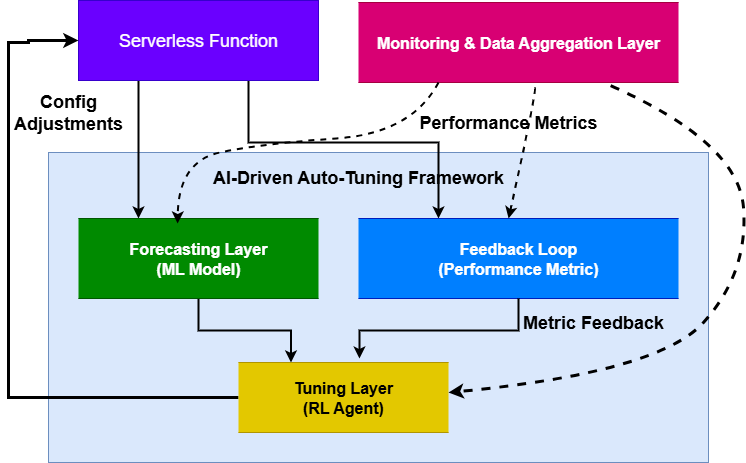

The diagram above was exported from draw.io. Its source (the exported page's mxGraphModel, read from the mxfile embedded in the PNG):
<mxGraphModel dx="1426" dy="743" grid="1" gridSize="10" guides="1" tooltips="1" connect="1" arrows="1" fold="1" page="1" pageScale="1" pageWidth="850" pageHeight="1100" math="0" shadow="0">
  <root>
    <mxCell id="0" />
    <mxCell id="1" parent="0" />
    <mxCell id="sj_q4xrv4v6-9KvoHOzv-5" value="" style="rounded=0;whiteSpace=wrap;html=1;fillColor=#dae8fc;strokeColor=#6c8ebf;" vertex="1" parent="1">
      <mxGeometry x="104" y="487" width="660" height="310" as="geometry" />
    </mxCell>
    <mxCell id="sj_q4xrv4v6-9KvoHOzv-10" style="edgeStyle=orthogonalEdgeStyle;rounded=0;orthogonalLoop=1;jettySize=auto;html=1;exitX=0.25;exitY=1;exitDx=0;exitDy=0;entryX=0.25;entryY=0;entryDx=0;entryDy=0;strokeWidth=2;" edge="1" parent="1" source="LgC0pb5j3PMO2-rejhBV-1" target="sj_q4xrv4v6-9KvoHOzv-2">
      <mxGeometry relative="1" as="geometry" />
    </mxCell>
    <mxCell id="sj_q4xrv4v6-9KvoHOzv-14" style="edgeStyle=orthogonalEdgeStyle;rounded=0;orthogonalLoop=1;jettySize=auto;html=1;entryX=0.25;entryY=0;entryDx=0;entryDy=0;strokeWidth=2;" edge="1" parent="1" source="LgC0pb5j3PMO2-rejhBV-1" target="sj_q4xrv4v6-9KvoHOzv-3">
      <mxGeometry relative="1" as="geometry">
        <Array as="points">
          <mxPoint x="304" y="477" />
          <mxPoint x="494" y="477" />
        </Array>
      </mxGeometry>
    </mxCell>
    <mxCell id="LgC0pb5j3PMO2-rejhBV-1" value="&lt;font style=&quot;font-size: 18px;&quot;&gt;Serverless Function&lt;/font&gt;" style="rounded=0;whiteSpace=wrap;html=1;fillColor=#6a00ff;strokeColor=#3700CC;fontColor=#ffffff;" parent="1" vertex="1">
      <mxGeometry x="134" y="335" width="240" height="80" as="geometry" />
    </mxCell>
    <mxCell id="sj_q4xrv4v6-9KvoHOzv-1" value="&lt;span style=&quot;font-size: 16px;&quot;&gt;&lt;b&gt;Monitoring &amp;amp; Data Aggregation Layer&lt;/b&gt;&lt;/span&gt;" style="shape=partialRectangle;whiteSpace=wrap;html=1;left=0;right=0;fillColor=#d80073;strokeColor=#A50040;fontColor=#ffffff;" vertex="1" parent="1">
      <mxGeometry x="414" y="337" width="320" height="80" as="geometry" />
    </mxCell>
    <mxCell id="sj_q4xrv4v6-9KvoHOzv-11" style="edgeStyle=orthogonalEdgeStyle;rounded=0;orthogonalLoop=1;jettySize=auto;html=1;entryX=0.25;entryY=0;entryDx=0;entryDy=0;strokeWidth=2;" edge="1" parent="1" source="sj_q4xrv4v6-9KvoHOzv-2" target="sj_q4xrv4v6-9KvoHOzv-4">
      <mxGeometry relative="1" as="geometry" />
    </mxCell>
    <mxCell id="sj_q4xrv4v6-9KvoHOzv-2" value="&lt;b&gt;&lt;font style=&quot;font-size: 16px;&quot;&gt;Forecasting&amp;nbsp;&lt;/font&gt;&lt;/b&gt;&lt;b style=&quot;background-color: transparent; color: light-dark(rgb(255, 255, 255), rgb(18, 18, 18));&quot;&gt;&lt;font style=&quot;font-size: 16px;&quot;&gt;Layer&lt;/font&gt;&lt;/b&gt;&lt;div&gt;&lt;b style=&quot;background-color: transparent; color: light-dark(rgb(255, 255, 255), rgb(18, 18, 18));&quot;&gt;&lt;font style=&quot;font-size: 16px;&quot;&gt;(ML Model)&lt;/font&gt;&lt;/b&gt;&lt;/div&gt;" style="shape=partialRectangle;whiteSpace=wrap;html=1;left=0;right=0;fillColor=#008a00;strokeColor=#005700;fontColor=#ffffff;" vertex="1" parent="1">
      <mxGeometry x="134" y="553" width="240" height="80" as="geometry" />
    </mxCell>
    <mxCell id="sj_q4xrv4v6-9KvoHOzv-3" value="&lt;span style=&quot;font-size: 16px;&quot;&gt;&lt;b&gt;Feedback&amp;nbsp;&lt;/b&gt;&lt;/span&gt;&lt;b style=&quot;font-size: 16px; background-color: transparent; color: light-dark(rgb(255, 255, 255), rgb(18, 18, 18));&quot;&gt;Loop&lt;/b&gt;&lt;div&gt;&lt;b style=&quot;font-size: 16px; background-color: transparent; color: light-dark(rgb(255, 255, 255), rgb(18, 18, 18));&quot;&gt;(Performance Metric)&lt;/b&gt;&lt;/div&gt;" style="shape=partialRectangle;whiteSpace=wrap;html=1;left=0;right=0;fillColor=#007FFF;strokeColor=#001DBC;fontColor=#ffffff;" vertex="1" parent="1">
      <mxGeometry x="414" y="553" width="320" height="80" as="geometry" />
    </mxCell>
    <mxCell id="sj_q4xrv4v6-9KvoHOzv-8" style="edgeStyle=orthogonalEdgeStyle;rounded=0;orthogonalLoop=1;jettySize=auto;html=1;exitX=0;exitY=0.5;exitDx=0;exitDy=0;strokeWidth=3;entryX=0;entryY=0.5;entryDx=0;entryDy=0;" edge="1" parent="1" source="sj_q4xrv4v6-9KvoHOzv-4" target="LgC0pb5j3PMO2-rejhBV-1">
      <mxGeometry relative="1" as="geometry">
        <mxPoint x="104" y="387" as="targetPoint" />
        <Array as="points">
          <mxPoint x="64" y="732" />
          <mxPoint x="64" y="377" />
          <mxPoint x="84" y="377" />
          <mxPoint x="84" y="375" />
        </Array>
      </mxGeometry>
    </mxCell>
    <mxCell id="sj_q4xrv4v6-9KvoHOzv-4" value="&lt;b&gt;&lt;font style=&quot;font-size: 16px;&quot;&gt;Tuning&amp;nbsp;&lt;/font&gt;&lt;/b&gt;&lt;b style=&quot;background-color: transparent; color: light-dark(rgb(0, 0, 0), rgb(237, 237, 237));&quot;&gt;&lt;font style=&quot;font-size: 16px;&quot;&gt;Layer&lt;/font&gt;&lt;/b&gt;&lt;div&gt;&lt;b style=&quot;background-color: transparent; color: light-dark(rgb(0, 0, 0), rgb(237, 237, 237));&quot;&gt;&lt;font style=&quot;font-size: 16px;&quot;&gt;(RL Agent)&lt;/font&gt;&lt;/b&gt;&lt;/div&gt;" style="shape=partialRectangle;whiteSpace=wrap;html=1;left=0;right=0;fillColor=#e3c800;strokeColor=#B09500;fontColor=#000000;" vertex="1" parent="1">
      <mxGeometry x="294" y="697" width="210" height="70" as="geometry" />
    </mxCell>
    <mxCell id="sj_q4xrv4v6-9KvoHOzv-9" value="&lt;font style=&quot;font-size: 18px;&quot;&gt;&lt;b style=&quot;&quot;&gt;Config&lt;/b&gt;&lt;/font&gt;&lt;div&gt;&lt;font style=&quot;font-size: 18px;&quot;&gt;&lt;b style=&quot;&quot;&gt;Adjustments&lt;/b&gt;&lt;/font&gt;&lt;/div&gt;" style="text;html=1;align=center;verticalAlign=middle;whiteSpace=wrap;rounded=0;" vertex="1" parent="1">
      <mxGeometry x="94" y="407" width="60" height="80" as="geometry" />
    </mxCell>
    <mxCell id="sj_q4xrv4v6-9KvoHOzv-13" style="edgeStyle=orthogonalEdgeStyle;rounded=0;orthogonalLoop=1;jettySize=auto;html=1;entryX=0.576;entryY=-0.057;entryDx=0;entryDy=0;entryPerimeter=0;strokeWidth=2;" edge="1" parent="1" source="sj_q4xrv4v6-9KvoHOzv-3" target="sj_q4xrv4v6-9KvoHOzv-4">
      <mxGeometry relative="1" as="geometry" />
    </mxCell>
    <mxCell id="sj_q4xrv4v6-9KvoHOzv-16" value="" style="curved=1;endArrow=classic;html=1;rounded=0;dashed=1;exitX=0.788;exitY=1.038;exitDx=0;exitDy=0;exitPerimeter=0;strokeWidth=3;" edge="1" parent="1" source="sj_q4xrv4v6-9KvoHOzv-1">
      <mxGeometry width="50" height="50" relative="1" as="geometry">
        <mxPoint x="454" y="777" as="sourcePoint" />
        <mxPoint x="504" y="727" as="targetPoint" />
        <Array as="points">
          <mxPoint x="794" y="477" />
          <mxPoint x="804" y="607" />
          <mxPoint x="714" y="707" />
        </Array>
      </mxGeometry>
    </mxCell>
    <mxCell id="sj_q4xrv4v6-9KvoHOzv-18" value="" style="curved=1;endArrow=classic;html=1;rounded=0;entryX=0.469;entryY=0;entryDx=0;entryDy=0;entryPerimeter=0;dashed=1;strokeWidth=2;exitX=0.55;exitY=1.075;exitDx=0;exitDy=0;exitPerimeter=0;" edge="1" parent="1" source="sj_q4xrv4v6-9KvoHOzv-1" target="sj_q4xrv4v6-9KvoHOzv-3">
      <mxGeometry width="50" height="50" relative="1" as="geometry">
        <mxPoint x="614" y="457" as="sourcePoint" />
        <mxPoint x="614" y="407" as="targetPoint" />
        <Array as="points">
          <mxPoint x="594" y="417" />
        </Array>
      </mxGeometry>
    </mxCell>
    <mxCell id="sj_q4xrv4v6-9KvoHOzv-19" value="" style="curved=1;endArrow=classic;html=1;rounded=0;entryX=0.413;entryY=0.1;entryDx=0;entryDy=0;entryPerimeter=0;dashed=1;strokeWidth=2;exitX=0.25;exitY=1;exitDx=0;exitDy=0;" edge="1" parent="1" source="sj_q4xrv4v6-9KvoHOzv-1">
      <mxGeometry width="50" height="50" relative="1" as="geometry">
        <mxPoint x="486.92" y="458" as="sourcePoint" />
        <mxPoint x="233.1199999999999" y="558" as="targetPoint" />
        <Array as="points">
          <mxPoint x="466.92" y="468" />
          <mxPoint x="316.92" y="478" />
          <mxPoint x="234" y="496" />
        </Array>
      </mxGeometry>
    </mxCell>
    <mxCell id="sj_q4xrv4v6-9KvoHOzv-6" value="&lt;font style=&quot;font-size: 18px;&quot;&gt;&lt;b style=&quot;&quot;&gt;AI-Driven Auto-Tuning Framework&lt;/b&gt;&lt;/font&gt;" style="text;html=1;align=center;verticalAlign=middle;whiteSpace=wrap;rounded=0;" vertex="1" parent="1">
      <mxGeometry x="214" y="497" width="400" height="30" as="geometry" />
    </mxCell>
    <mxCell id="sj_q4xrv4v6-9KvoHOzv-20" value="&lt;b style=&quot;&quot;&gt;&lt;font style=&quot;font-size: 18px;&quot;&gt;Metric Feedback&lt;/font&gt;&lt;/b&gt;" style="text;html=1;align=center;verticalAlign=middle;whiteSpace=wrap;rounded=0;" vertex="1" parent="1">
      <mxGeometry x="574" y="637" width="150" height="40" as="geometry" />
    </mxCell>
    <mxCell id="sj_q4xrv4v6-9KvoHOzv-21" value="&lt;b style=&quot;&quot;&gt;&lt;font style=&quot;font-size: 18px;&quot;&gt;Performance Metrics&lt;/font&gt;&lt;/b&gt;" style="text;html=1;align=center;verticalAlign=middle;whiteSpace=wrap;rounded=0;" vertex="1" parent="1">
      <mxGeometry x="464" y="437" width="200" height="40" as="geometry" />
    </mxCell>
  </root>
</mxGraphModel>